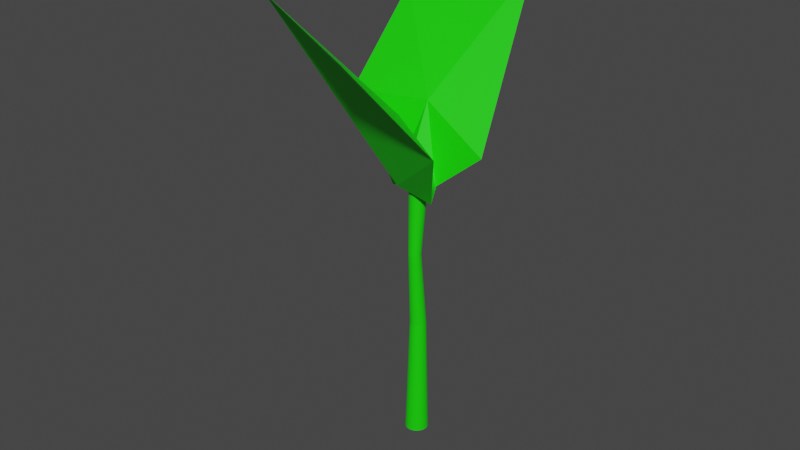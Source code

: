 # Source: LV_2.blend  (saved by Blender 2.92.15; exported with 4.5.12 LTS)
import bpy
from mathutils import Matrix  # noqa: F401  (used for matrix-valued properties, if any)

bpy.ops.wm.read_factory_settings(use_empty=True)
scene = bpy.context.scene
scene.name = 'Scene'

# ---- collections
col_collection = bpy.data.collections.new('Collection'); scene.collection.children.link(col_collection)

# ---- materials (node trees are filled in below, after node groups)
mat_base = bpy.data.materials.new('Base')
mat_base.use_transparent_shadow = False

# ---- material node trees
mat_base.use_nodes = True; mat_base.node_tree.nodes.clear()
_N = mat_base.node_tree.nodes; _L = mat_base.node_tree.links
n0 = _N.new('ShaderNodeBsdfPrincipled'); n0.name = 'Principled BSDF'; n0.location = (10, 300)
n0.distribution = 'GGX'
n0.subsurface_method = 'BURLEY'
n0.inputs[0].default_value = (0.008387, 0.8, 0.0, 1.0)
n0.inputs[3].default_value = 1.45
n0.inputs[27].default_value = (0.0, 0.0, 0.0, 1.0)
n0.inputs[28].default_value = 1.0
n1 = _N.new('ShaderNodeOutputMaterial'); n1.name = 'Material Output'; n1.location = (300, 300)
_L.new(n0.outputs[0], n1.inputs[0])
n1.is_active_output = True

# ---- world
world_world = bpy.data.worlds.new('World'); scene.world = world_world
world_world.use_nodes = True; world_world.node_tree.nodes.clear()
_N = world_world.node_tree.nodes; _L = world_world.node_tree.links
n0 = _N.new('ShaderNodeOutputWorld'); n0.name = 'World Output'; n0.location = (300, 300)
n1 = _N.new('ShaderNodeBackground'); n1.name = 'Background'; n1.location = (10, 300)
n1.inputs[0].default_value = (0.05088, 0.05088, 0.05088, 1.0)
_L.new(n1.outputs[0], n0.inputs[0])
n0.is_active_output = True
world_world.color = (0.05088, 0.05088, 0.05088)
world_world.use_sun_shadow = False
world_world.sun_shadow_jitter_overblur = 0.0

# ---- meshes
me_cylinder = bpy.data.meshes.new('Cylinder')
me_cylinder.from_pydata([(5.546e-08, 0.4971, -1.0), (6.53e-08, 0.3855, 1.33), (0.09697, 0.4875, -1.0), (0.06811, 0.3788, 1.33), (0.1902, 0.4592, -1.0), (0.1336, 0.3589, 1.33), (0.2762, 0.4133, -1.0), (0.194, 0.3267, 1.33), (0.3515, 0.3515, -1.0), (0.2469, 0.2832, 1.33), (0.4133, 0.2762, -1.0), (0.2903, 0.2303, 1.33), (0.4592, 0.1902, -1.0), (0.3225, 0.17, 1.33), (0.4875, 0.09697, -1.0), (0.3424, 0.1045, 1.33), (0.4971, 1.835e-07, -1.0), (0.3491, 0.03639, 1.33), (0.4875, -0.09697, -1.0), (0.3424, -0.03172, 1.33), (0.4592, -0.1902, -1.0), (0.3225, -0.09721, 1.33), (0.4133, -0.2762, -1.0), (0.2903, -0.1576, 1.33), (0.3515, -0.3515, -1.0), (0.2469, -0.2105, 1.33), (0.2762, -0.4133, -1.0), (0.194, -0.2539, 1.33), (0.1902, -0.4592, -1.0), (0.1336, -0.2861, 1.33), (0.09697, -0.4875, -1.0), (0.06811, -0.306, 1.33), (-1.065e-07, -0.4971, -1.0), (-4.845e-08, -0.3127, 1.33), (-0.09697, -0.4875, -1.0), (-0.06811, -0.306, 1.33), (-0.1902, -0.4592, -1.0), (-0.1336, -0.2861, 1.33), (-0.2762, -0.4133, -1.0), (-0.194, -0.2539, 1.33), (-0.3515, -0.3515, -1.0), (-0.2469, -0.2105, 1.33), (-0.4133, -0.2762, -1.0), (-0.2903, -0.1576, 1.33), (-0.4592, -0.1902, -1.0), (-0.3225, -0.09721, 1.33), (-0.4875, -0.09697, -1.0), (-0.3424, -0.03172, 1.33), (-0.4971, 6.259e-07, -1.0), (-0.3491, 0.03639, 1.33), (-0.4875, 0.09697, -1.0), (-0.3424, 0.1045, 1.33), (-0.4592, 0.1902, -1.0), (-0.3225, 0.17, 1.33), (-0.4133, 0.2762, -1.0), (-0.2903, 0.2303, 1.33), (-0.3515, 0.3515, -1.0), (-0.2469, 0.2832, 1.33), (-0.2762, 0.4133, -1.0), (-0.194, 0.3267, 1.33), (-0.1902, 0.4592, -1.0), (-0.1336, 0.3589, 1.33), (-0.09697, 0.4875, -1.0), (-0.06811, 0.3788, 1.33), (0.07211, 0.3786, 4.242), (-0.003437, 0.386, 4.242), (0.1447, 0.3566, 4.242), (0.2117, 0.3208, 4.242), (0.2704, 0.2726, 4.242), (0.3185, 0.2139, 4.242), (0.3543, 0.147, 4.242), (0.3763, 0.07436, 4.242), (0.3838, -0.001183, 4.242), (0.3763, -0.07673, 4.242), (0.3543, -0.1494, 4.242), (0.3185, -0.2163, 4.242), (0.2704, -0.275, 4.242), (0.2117, -0.3231, 4.242), (0.1447, -0.3589, 4.242), (0.07211, -0.381, 4.242), (-0.003437, -0.3884, 4.242), (-0.07898, -0.381, 4.242), (-0.1516, -0.3589, 4.242), (-0.2186, -0.3231, 4.242), (-0.2772, -0.275, 4.242), (-0.3254, -0.2163, 4.242), (-0.3612, -0.1494, 4.242), (-0.3832, -0.07673, 4.242), (-0.3907, -0.001183, 4.242), (-0.3832, 0.07436, 4.242), (-0.3612, 0.147, 4.242), (-0.3254, 0.2139, 4.242), (-0.2772, 0.2726, 4.242), (-0.2186, 0.3208, 4.242), (-0.1516, 0.3566, 4.242), (-0.07898, 0.3786, 4.242), (-0.001735, 0.05931, 2.79), (-0.05394, 0.05417, 2.79), (-0.2489, -0.3107, 2.79), (-0.1994, 0.07798, 1.877), (0.1469, -0.4307, 2.79), (0.1875, -0.01906, 2.79), (-0.2489, -0.1059, 2.79), (-0.05394, -0.4707, 2.79), (0.2658, -0.2083, 2.79), (-0.1041, 0.03894, 2.79), (-0.2242, -0.3569, 2.79), (0.1875, -0.3975, 2.79), (0.1469, 0.01422, 2.79), (-0.2642, -0.1561, 2.79), (-0.001735, -0.4758, 2.79), (0.2607, -0.1561, 2.79), (-0.1504, 0.01422, 2.79), (-0.1909, -0.3975, 2.79), (0.2207, -0.3569, 2.79), (0.1007, 0.03894, 2.79), (0.05047, 0.05417, 2.79), (-0.2693, -0.2083, 2.79), (-0.2642, -0.2605, 2.79), (0.05047, -0.4707, 2.79), (0.1007, -0.4555, 2.79), (0.2455, -0.1059, 2.79), (0.2207, -0.05961, 2.79), (-0.1909, -0.01906, 2.79), (-0.2242, -0.05961, 2.79), (-0.1504, -0.4307, 2.79), (-0.1041, -0.4555, 2.79), (0.2455, -0.3107, 2.79), (0.2607, -0.2605, 2.79)], [], [(0, 1, 3, 2), (2, 3, 5, 4), (4, 5, 7, 6), (6, 7, 9, 8), (8, 9, 11, 10), (10, 11, 13, 12), (12, 13, 15, 14), (14, 15, 17, 16), (16, 17, 19, 18), (18, 19, 21, 20), (20, 21, 23, 22), (22, 23, 25, 24), (24, 25, 27, 26), (26, 27, 29, 28), (28, 29, 31, 30), (30, 31, 33, 32), (32, 33, 35, 34), (34, 35, 37, 36), (36, 37, 39, 38), (38, 39, 41, 40), (40, 41, 43, 42), (42, 43, 45, 44), (44, 45, 47, 46), (46, 47, 49, 48), (48, 49, 51, 50), (50, 51, 53, 52), (52, 53, 55, 54), (54, 55, 57, 56), (56, 57, 59, 58), (58, 59, 61, 60), (127, 128, 73, 74), (60, 61, 63, 62), (62, 63, 1, 0), (0, 2, 4, 6, 8, 10, 12, 14, 16, 18, 20, 22, 24, 26, 28, 30, 32, 34, 36, 38, 40, 42, 44, 46, 48, 50, 52, 54, 56, 58, 60, 62), (64, 65, 95, 94, 93, 92, 91, 90, 89, 88, 87, 86, 85, 84, 83, 82, 81, 80, 79, 78, 77, 76, 75, 74, 73, 72, 71, 70, 69, 68, 67, 66), (125, 126, 82, 83), (123, 124, 91, 92), (121, 122, 69, 70), (119, 120, 78, 79), (117, 118, 87, 88), (115, 116, 64, 66), (114, 127, 74, 75), (113, 125, 83, 84), (112, 123, 92, 93), (111, 121, 70, 71), (110, 119, 79, 80), (109, 117, 88, 89), (108, 115, 66, 67), (107, 114, 75, 76), (106, 113, 84, 85), (105, 112, 93, 94), (104, 111, 71, 72), (103, 110, 80, 81), (102, 109, 89, 90), (101, 108, 67, 68), (100, 107, 76, 77), (98, 106, 85, 86), (97, 105, 94, 95), (128, 104, 72, 73), (126, 103, 81, 82), (124, 102, 90, 91), (122, 101, 68, 69), (120, 100, 77, 78), (118, 98, 86, 87), (116, 96, 65, 64), (96, 97, 95, 65), (31, 29, 120, 119), (41, 39, 125, 113), (1, 63, 97, 96), (21, 19, 128, 127), (33, 31, 119, 110), (3, 1, 96, 116), (15, 13, 121, 111), (47, 45, 98, 118), (59, 57, 123, 112), (29, 27, 100, 120), (23, 21, 127, 114), (11, 9, 101, 122), (5, 3, 116, 115), (13, 11, 122, 121), (63, 61, 105, 97), (39, 37, 126, 125), (55, 53, 102, 124), (37, 35, 103, 126), (19, 17, 104, 128), (45, 43, 106, 98), (49, 47, 118, 117), (27, 25, 107, 100), (9, 7, 108, 101), (53, 51, 109, 102), (25, 23, 114, 107), (57, 55, 124, 123), (43, 41, 113, 106), (61, 59, 112, 105), (17, 15, 111, 104), (35, 33, 110, 103), (51, 49, 117, 109), (7, 5, 115, 108)])
_uv = me_cylinder.uv_layers.new(name='UVMap')
_uv.uv.foreach_set('vector', [1.0, 0.5, 1.0, 1.0, 0.9688, 1.0, 0.9688, 0.5, 0.9688, 0.5, 0.9688, 1.0, 0.9375, 1.0, 0.9375, 0.5, 0.9375, 0.5, 0.9375, 1.0, 0.9062, 1.0, 0.9062, 0.5, 0.9062, 0.5, 0.9062, 1.0, 0.875, 1.0, 0.875, 0.5, 0.875, 0.5, 0.875, 1.0, 0.8438, 1.0, 0.8438, 0.5, 0.8438, 0.5, 0.8438, 1.0, 0.8125, 1.0, 0.8125, 0.5, 0.8125, 0.5, 0.8125, 1.0, 0.7812, 1.0, 0.7812, 0.5, 0.7812, 0.5, 0.7812, 1.0, 0.75, 1.0, 0.75, 0.5, 0.75, 0.5, 0.75, 1.0, 0.7188, 1.0, 0.7188, 0.5, 0.7188, 0.5, 0.7188, 1.0, 0.6875, 1.0, 0.6875, 0.5, 0.6875, 0.5, 0.6875, 1.0, 0.6562, 1.0, 0.6562, 0.5, 0.6562, 0.5, 0.6562, 1.0, 0.625, 1.0, 0.625, 0.5, 0.625, 0.5, 0.625, 1.0, 0.5938, 1.0, 0.5938, 0.5, 0.5938, 0.5, 0.5938, 1.0, 0.5625, 1.0, 0.5625, 0.5, 0.5625, 0.5, 0.5625, 1.0, 0.5312, 1.0, 0.5312, 0.5, 0.5312, 0.5, 0.5312, 1.0, 0.5, 1.0, 0.5, 0.5, 0.5, 0.5, 0.5, 1.0, 0.4688, 1.0, 0.4688, 0.5, 0.4688, 0.5, 0.4688, 1.0, 0.4375, 1.0, 0.4375, 0.5, 0.4375, 0.5, 0.4375, 1.0, 0.4062, 1.0, 0.4062, 0.5, 0.4062, 0.5, 0.4062, 1.0, 0.375, 1.0, 0.375, 0.5, 0.375, 0.5, 0.375, 1.0, 0.3438, 1.0, 0.3438, 0.5, 0.3438, 0.5, 0.3438, 1.0, 0.3125, 1.0, 0.3125, 0.5, 0.3125, 0.5, 0.3125, 1.0, 0.2812, 1.0, 0.2812, 0.5, 0.2812, 0.5, 0.2812, 1.0, 0.25, 1.0, 0.25, 0.5, 0.25, 0.5, 0.25, 1.0, 0.2188, 1.0, 0.2188, 0.5, 0.2188, 0.5, 0.2188, 1.0, 0.1875, 1.0, 0.1875, 0.5, 0.1875, 0.5, 0.1875, 1.0, 0.1562, 1.0, 0.1562, 0.5, 0.1562, 0.5, 0.1562, 1.0, 0.125, 1.0, 0.125, 0.5, 0.125, 0.5, 0.125, 1.0, 0.09375, 1.0, 0.09375, 0.5, 0.09375, 0.5, 0.09375, 1.0, 0.0625, 1.0, 0.0625, 0.5, 0.6875, 1.0, 0.7188, 1.0, 0.7188, 1.0, 0.6875, 1.0, 0.0625, 0.5, 0.0625, 1.0, 0.03125, 1.0, 0.03125, 0.5, 0.03125, 0.5, 0.03125, 1.0, 0.0, 1.0, 0.0, 0.5, 0.75, 0.49, 0.7968, 0.4854, 0.8418, 0.4717, 0.8833, 0.4496, 0.9197, 0.4197, 0.9496, 0.3833, 0.9717, 0.3418, 0.9854, 0.2968, 0.99, 0.25, 0.9854, 0.2032, 0.9717, 0.1582, 0.9496, 0.1167, 0.9197, 0.08029, 0.8833, 0.05045, 0.8418, 0.02827, 0.7968, 0.01461, 0.75, 0.01, 0.7032, 0.01461, 0.6582, 0.02827, 0.6167, 0.05045, 0.5803, 0.08029, 0.5504, 0.1167, 0.5283, 0.1582, 0.5146, 0.2032, 0.51, 0.25, 0.5146, 0.2968, 0.5283, 0.3418, 0.5504, 0.3833, 0.5803, 0.4197, 0.6167, 0.4496, 0.6582, 0.4717, 0.7032, 0.4854, 0.2968, 0.4854, 0.25, 0.49, 0.2032, 0.4854, 0.1582, 0.4717, 0.1167, 0.4496, 0.08029, 0.4197, 0.05045, 0.3833, 0.02827, 0.3418, 0.01461, 0.2968, 0.01, 0.25, 0.01461, 0.2032, 0.02827, 0.1582, 0.05045, 0.1167, 0.08029, 0.08029, 0.1167, 0.05045, 0.1582, 0.02827, 0.2032, 0.01461, 0.25, 0.01, 0.2968, 0.01461, 0.3418, 0.02827, 0.3833, 0.05045, 0.4197, 0.08029, 0.4496, 0.1167, 0.4717, 0.1582, 0.4854, 0.2032, 0.49, 0.25, 0.4854, 0.2968, 0.4717, 0.3418, 0.4496, 0.3833, 0.4197, 0.4197, 0.3833, 0.4496, 0.3418, 0.4717, 0.4063, 1.0, 0.4375, 1.0, 0.4375, 1.0, 0.4062, 1.0, 0.125, 1.0, 0.1562, 1.0, 0.1562, 1.0, 0.125, 1.0, 0.8125, 1.0, 0.8438, 1.0, 0.8438, 1.0, 0.8125, 1.0, 0.5312, 1.0, 0.5625, 1.0, 0.5625, 1.0, 0.5312, 1.0, 0.25, 1.0, 0.2812, 1.0, 0.2812, 1.0, 0.25, 1.0, 0.9375, 1.0, 0.9687, 1.0, 0.9688, 1.0, 0.9375, 1.0, 0.6562, 1.0, 0.6875, 1.0, 0.6875, 1.0, 0.6562, 1.0, 0.375, 1.0, 0.4063, 1.0, 0.4062, 1.0, 0.375, 1.0, 0.09375, 1.0, 0.125, 1.0, 0.125, 1.0, 0.09375, 1.0, 0.7812, 1.0, 0.8125, 1.0, 0.8125, 1.0, 0.7812, 1.0, 0.5, 1.0, 0.5312, 1.0, 0.5312, 1.0, 0.5, 1.0, 0.2188, 1.0, 0.25, 1.0, 0.25, 1.0, 0.2188, 1.0, 0.9063, 1.0, 0.9375, 1.0, 0.9375, 1.0, 0.9062, 1.0, 0.625, 1.0, 0.6562, 1.0, 0.6562, 1.0, 0.625, 1.0, 0.3438, 1.0, 0.375, 1.0, 0.375, 1.0, 0.3438, 1.0, 0.0625, 1.0, 0.09375, 1.0, 0.09375, 1.0, 0.0625, 1.0, 0.75, 1.0, 0.7812, 1.0, 0.7812, 1.0, 0.75, 1.0, 0.4688, 1.0, 0.5, 1.0, 0.5, 1.0, 0.4688, 1.0, 0.1875, 1.0, 0.2188, 1.0, 0.2188, 1.0, 0.1875, 1.0, 0.875, 1.0, 0.9063, 1.0, 0.9062, 1.0, 0.875, 1.0, 0.5938, 1.0, 0.625, 1.0, 0.625, 1.0, 0.5938, 1.0, 0.3125, 1.0, 0.3438, 1.0, 0.3438, 1.0, 0.3125, 1.0, 0.03125, 1.0, 0.0625, 1.0, 0.0625, 1.0, 0.03125, 1.0, 0.7188, 1.0, 0.75, 1.0, 0.75, 1.0, 0.7188, 1.0, 0.4375, 1.0, 0.4688, 1.0, 0.4688, 1.0, 0.4375, 1.0, 0.1562, 1.0, 0.1875, 1.0, 0.1875, 1.0, 0.1562, 1.0, 0.8438, 1.0, 0.875, 1.0, 0.875, 1.0, 0.8438, 1.0, 0.5625, 1.0, 0.5938, 1.0, 0.5938, 1.0, 0.5625, 1.0, 0.2812, 1.0, 0.3125, 1.0, 0.3125, 1.0, 0.2812, 1.0, 0.9687, 1.0, 1.0, 1.0, 1.0, 1.0, 0.9688, 1.0, 0.0, 1.0, 0.03125, 1.0, 0.03125, 1.0, 0.0, 1.0, 0.5312, 1.0, 0.5625, 1.0, 0.5625, 1.0, 0.5312, 1.0, 0.375, 1.0, 0.4062, 1.0, 0.4063, 1.0, 0.375, 1.0, 0.0, 1.0, 0.03125, 1.0, 0.03125, 1.0, 0.0, 1.0, 0.6875, 1.0, 0.7188, 1.0, 0.7188, 1.0, 0.6875, 1.0, 0.5, 1.0, 0.5312, 1.0, 0.5312, 1.0, 0.5, 1.0, 0.9688, 1.0, 1.0, 1.0, 1.0, 1.0, 0.9687, 1.0, 0.7812, 1.0, 0.8125, 1.0, 0.8125, 1.0, 0.7812, 1.0, 0.2812, 1.0, 0.3125, 1.0, 0.3125, 1.0, 0.2812, 1.0, 0.09375, 1.0, 0.125, 1.0, 0.125, 1.0, 0.09375, 1.0, 0.5625, 1.0, 0.5938, 1.0, 0.5938, 1.0, 0.5625, 1.0, 0.6562, 1.0, 0.6875, 1.0, 0.6875, 1.0, 0.6562, 1.0, 0.8438, 1.0, 0.875, 1.0, 0.875, 1.0, 0.8438, 1.0, 0.9375, 1.0, 0.9688, 1.0, 0.9687, 1.0, 0.9375, 1.0, 0.8125, 1.0, 0.8438, 1.0, 0.8438, 1.0, 0.8125, 1.0, 0.03125, 1.0, 0.0625, 1.0, 0.0625, 1.0, 0.03125, 1.0, 0.4062, 1.0, 0.4375, 1.0, 0.4375, 1.0, 0.4063, 1.0, 0.1562, 1.0, 0.1875, 1.0, 0.1875, 1.0, 0.1562, 1.0, 0.4375, 1.0, 0.4688, 1.0, 0.4688, 1.0, 0.4375, 1.0, 0.7188, 1.0, 0.75, 1.0, 0.75, 1.0, 0.7188, 1.0, 0.3125, 1.0, 0.3438, 1.0, 0.3438, 1.0, 0.3125, 1.0, 0.25, 1.0, 0.2812, 1.0, 0.2812, 1.0, 0.25, 1.0, 0.5938, 1.0, 0.625, 1.0, 0.625, 1.0, 0.5938, 1.0, 0.875, 1.0, 0.9062, 1.0, 0.9063, 1.0, 0.875, 1.0, 0.1875, 1.0, 0.2188, 1.0, 0.2188, 1.0, 0.1875, 1.0, 0.625, 1.0, 0.6562, 1.0, 0.6562, 1.0, 0.625, 1.0, 0.125, 1.0, 0.1562, 1.0, 0.1562, 1.0, 0.125, 1.0, 0.3438, 1.0, 0.375, 1.0, 0.375, 1.0, 0.3438, 1.0, 0.0625, 1.0, 0.09375, 1.0, 0.09375, 1.0, 0.0625, 1.0, 0.75, 1.0, 0.7812, 1.0, 0.7812, 1.0, 0.75, 1.0, 0.4688, 1.0, 0.5, 1.0, 0.5, 1.0, 0.4688, 1.0, 0.2188, 1.0, 0.25, 1.0, 0.25, 1.0, 0.2188, 1.0, 0.9062, 1.0, 0.9375, 1.0, 0.9375, 1.0, 0.9063, 1.0])
me_cylinder.materials.append(mat_base)
me_cylinder.use_remesh_fix_poles = True
me_cylinder.use_remesh_preserve_attributes = False
me_cylinder.use_mirror_vertex_groups = False
me_cylinder.update()
me_cube_001 = bpy.data.meshes.new('Cube.001')
me_cube_001.from_pydata([(-0.1539, -0.1471, -0.9659), (-1.0, -1.0, 1.0), (-0.1744, 0.07884, -0.9386), (-0.6225, 0.2863, -0.5311), (0.2742, -0.1491, -1.042), (0.2626, -1.363, 0.6825), (0.1248, 0.1803, -0.8717), (-0.05332, -0.2436, -0.165), (0.7561, -0.7318, -0.2496), (0.2088, 0.04124, -0.9659), (1.381, 0.3054, 1.0), (0.1046, -0.1602, -0.9386), (0.3709, -0.5761, -0.5311), (-0.151, 0.2732, -1.042), (0.5113, 1.29, 0.6825), (-0.2022, -0.08491, -0.8717), (0.176, 0.1767, -0.165), (-0.2439, 1.024, -0.2496)], [], [(0, 1, 3, 2), (2, 3, 7, 6), (6, 7, 5, 8, 4), (4, 8, 5, 1, 0), (2, 6, 4, 0), (7, 3, 1, 5), (9, 10, 12, 11), (11, 12, 16, 15), (15, 16, 14, 17, 13), (13, 17, 14, 10, 9), (11, 15, 13, 9), (16, 12, 10, 14)])
_uv = me_cube_001.uv_layers.new(name='UVMap')
_uv.uv.foreach_set('vector', [0.375, 0.0, 0.625, 0.0, 0.625, 0.25, 0.375, 0.25, 0.375, 0.25, 0.625, 0.25, 0.625, 0.5, 0.375, 0.5, 0.375, 0.5, 0.625, 0.5, 0.625, 0.75, 0.5, 0.75, 0.375, 0.75, 0.375, 0.75, 0.5, 0.75, 0.625, 0.75, 0.625, 1.0, 0.375, 1.0, 0.125, 0.5, 0.375, 0.5, 0.375, 0.75, 0.125, 0.75, 0.625, 0.5, 0.875, 0.5, 0.875, 0.75, 0.625, 0.75, 0.375, 0.0, 0.625, 0.0, 0.625, 0.25, 0.375, 0.25, 0.375, 0.25, 0.625, 0.25, 0.625, 0.5, 0.375, 0.5, 0.375, 0.5, 0.625, 0.5, 0.625, 0.75, 0.5, 0.75, 0.375, 0.75, 0.375, 0.75, 0.5, 0.75, 0.625, 0.75, 0.625, 1.0, 0.375, 1.0, 0.125, 0.5, 0.375, 0.5, 0.375, 0.75, 0.125, 0.75, 0.625, 0.5, 0.875, 0.5, 0.875, 0.75, 0.625, 0.75])
me_cube_001.materials.append(mat_base)
me_cube_001.use_remesh_fix_poles = True
me_cube_001.use_remesh_preserve_attributes = False
me_cube_001.use_mirror_vertex_groups = False
me_cube_001.update()

# ---- objects
ob_stem = bpy.data.objects.new('Stem', me_cylinder)
ob_leaf = bpy.data.objects.new('Leaf', me_cube_001)

# ---- transforms, parenting, visibility, modifiers, constraints
ob_stem.location = (0.0, 0.0, 0.0)
ob_stem.scale = (0.25, 0.25, 0.57)
ob_stem.lineart.crease_threshold = 0.0
ob_leaf.location = (0.0, 0.0, 3.316)
ob_leaf.rotation_euler = (0.0, -0.0, -2.574)
ob_leaf.lineart.crease_threshold = 0.0

# ---- collection membership
col_collection.objects.link(ob_stem)
col_collection.objects.link(ob_leaf)

# ---- scene / render settings (as saved in the file)
scene.frame_start = 1; scene.frame_end = 250; scene.frame_set(1)
scene.render.engine = 'BLENDER_EEVEE_NEXT'
scene.cycles.use_denoising = False
scene.cycles.samples = 128
scene.cycles.sampling_pattern = 'TABULATED_SOBOL'
scene.cycles.use_adaptive_sampling = False
scene.cycles.use_light_tree = False
scene.view_settings.view_transform = 'Filmic'
bpy.context.view_layer.update()

# ---- added for rendering (the .blend has no active camera and no usable light): camera, sun
cam_auto = bpy.data.cameras.new('AutoCamera')
cam_auto.lens = 50.0
cam_auto.sensor_width = 36.0
cam_auto.clip_end = 1000.0
ob_auto_camera = bpy.data.objects.new('AutoCamera', cam_auto)
scene.collection.objects.link(ob_auto_camera)
ob_auto_camera.location = (6.23227, -7.76661, 7.00296)
ob_auto_camera.rotation_euler = (1.09748, -7.21219e-08, 0.694738)
scene.camera = ob_auto_camera
light_auto_sun = bpy.data.lights.new('AutoSun', 'SUN')
light_auto_sun.energy = 3.0
light_auto_sun.angle = 0.0523599
ob_auto_sun = bpy.data.objects.new('AutoSun', light_auto_sun)
scene.collection.objects.link(ob_auto_sun)
ob_auto_sun.rotation_euler = (0.872665, 0.174533, 0.523599)
bpy.context.view_layer.update()
